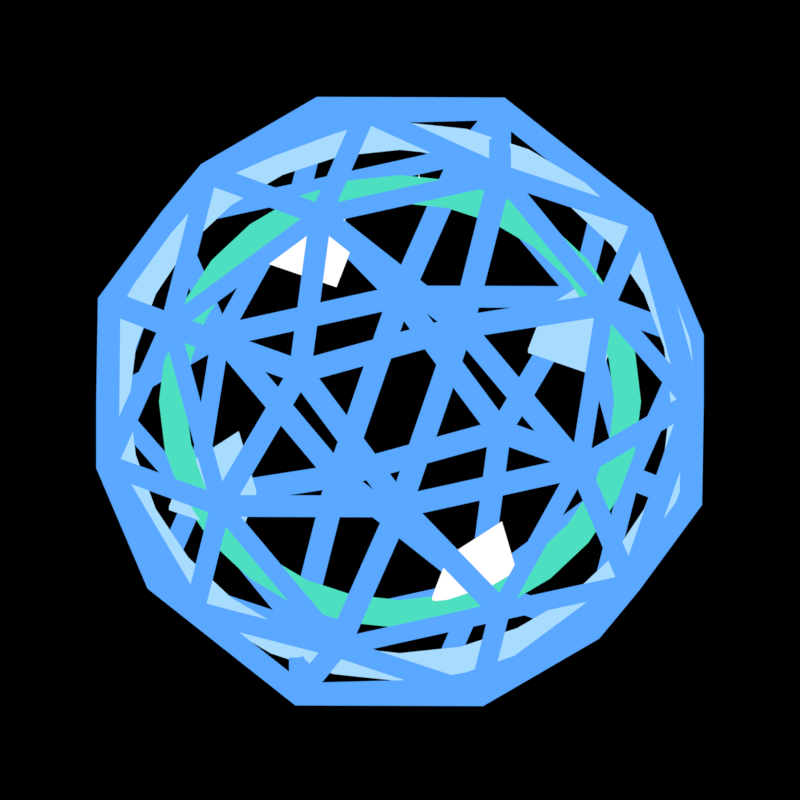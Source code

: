 # Source: fx_ult_gardien.blend  (saved by Blender 5.3.31; exported with 4.5.12 LTS)
import bpy
from mathutils import Matrix  # noqa: F401  (used for matrix-valued properties, if any)

bpy.ops.wm.read_factory_settings(use_empty=True)
scene = bpy.context.scene
scene.name = 'Scene'

# ---- materials (node trees are filled in below, after node groups)
mat_m_5aa8ff_e = bpy.data.materials.new('m_5aa8ff_E')
mat_m_5aa8ff_e.diffuse_color = (0.1022, 0.3916, 1.0, 1.0)
mat_m_a8dcff_e = bpy.data.materials.new('m_a8dcff_E')
mat_m_a8dcff_e.diffuse_color = (0.3916, 0.7157, 1.0, 1.0)
mat_m_4de0c0_e = bpy.data.materials.new('m_4de0c0_E')
mat_m_4de0c0_e.diffuse_color = (0.07421, 0.7454, 0.5271, 1.0)
mat_m_ffffff_e = bpy.data.materials.new('m_ffffff_E')
mat_m_ffffff_e.diffuse_color = (1.0, 1.0, 1.0, 1.0)

# ---- material node trees
mat_m_5aa8ff_e.use_nodes = True; mat_m_5aa8ff_e.node_tree.nodes.clear()
_N = mat_m_5aa8ff_e.node_tree.nodes; _L = mat_m_5aa8ff_e.node_tree.links
n0 = _N.new('ShaderNodeOutputMaterial'); n0.name = 'Material Output'; n0.location = (0, 0)
n1 = _N.new('ShaderNodeEmission'); n1.name = 'Emission'; n1.location = (0, 0)
n1.inputs[0].default_value = (0.1022, 0.3916, 1.0, 1.0)
_L.new(n1.outputs[0], n0.inputs[0])
n0.is_active_output = True
mat_m_a8dcff_e.use_nodes = True; mat_m_a8dcff_e.node_tree.nodes.clear()
_N = mat_m_a8dcff_e.node_tree.nodes; _L = mat_m_a8dcff_e.node_tree.links
n0 = _N.new('ShaderNodeOutputMaterial'); n0.name = 'Material Output'; n0.location = (0, 0)
n1 = _N.new('ShaderNodeEmission'); n1.name = 'Emission'; n1.location = (0, 0)
n1.inputs[0].default_value = (0.3916, 0.7157, 1.0, 1.0)
_L.new(n1.outputs[0], n0.inputs[0])
n0.is_active_output = True
mat_m_4de0c0_e.use_nodes = True; mat_m_4de0c0_e.node_tree.nodes.clear()
_N = mat_m_4de0c0_e.node_tree.nodes; _L = mat_m_4de0c0_e.node_tree.links
n0 = _N.new('ShaderNodeOutputMaterial'); n0.name = 'Material Output'; n0.location = (0, 0)
n1 = _N.new('ShaderNodeEmission'); n1.name = 'Emission'; n1.location = (0, 0)
n1.inputs[0].default_value = (0.07421, 0.7454, 0.5271, 1.0)
_L.new(n1.outputs[0], n0.inputs[0])
n0.is_active_output = True
mat_m_ffffff_e.use_nodes = True; mat_m_ffffff_e.node_tree.nodes.clear()
_N = mat_m_ffffff_e.node_tree.nodes; _L = mat_m_ffffff_e.node_tree.links
n0 = _N.new('ShaderNodeOutputMaterial'); n0.name = 'Material Output'; n0.location = (0, 0)
n1 = _N.new('ShaderNodeEmission'); n1.name = 'Emission'; n1.location = (0, 0)
_L.new(n1.outputs[0], n0.inputs[0])
n0.is_active_output = True

# ---- world
world_px_world = bpy.data.worlds.new('px_world'); scene.world = world_px_world
world_px_world.use_nodes = True; world_px_world.node_tree.nodes.clear()
_N = world_px_world.node_tree.nodes; _L = world_px_world.node_tree.links
n0 = _N.new('ShaderNodeBackground'); n0.name = 'Background'; n0.location = (-200, 100)
n0.inputs[0].default_value = (0.05, 0.05, 0.05, 1.0)
n0.inputs[1].default_value = 0.0
n1 = _N.new('ShaderNodeOutputWorld'); n1.name = 'World Output'; n1.location = (200, 100)
_L.new(n0.outputs[0], n1.inputs[0])
n1.is_active_output = True

# ---- cameras
cam_camera = bpy.data.cameras.new('Camera')
cam_camera.type = 'ORTHO'
cam_camera.clip_end = 200.0
cam_camera.ortho_scale = 8.4

# ---- meshes
me_dome = bpy.data.meshes.new('dome')
me_dome.from_pydata([(0.0, 0.0, -2.6), (1.881, -1.367, -1.163), (-0.7186, -2.212, -1.163), (-2.326, 0.0, -1.163), (-0.7186, 2.212, -1.163), (1.881, 1.367, -1.163), (0.7186, -2.212, 1.163), (-1.881, -1.367, 1.163), (-1.881, 1.367, 1.163), (0.7186, 2.212, 1.163), (2.326, 0.0, 1.163), (0.0, 0.0, 2.6), (-0.4224, -1.3, -2.212), (1.106, -0.8034, -2.212), (0.6835, -2.103, -1.367), (2.212, 0.0, -1.367), (1.106, 0.8034, -2.212), (-1.367, 0.0, -2.212), (-1.789, -1.3, -1.367), (-0.4224, 1.3, -2.212), (-1.789, 1.3, -1.367), (0.6835, 2.103, -1.367), (2.473, -0.8034, 0.0), (2.473, 0.8034, 0.0), (0.0, -2.6, 0.0), (1.528, -2.103, 0.0), (-2.473, -0.8034, 0.0), (-1.528, -2.103, 0.0), (-1.528, 2.103, 0.0), (-2.473, 0.8034, 0.0), (1.528, 2.103, 0.0), (0.0, 2.6, 0.0), (1.789, -1.3, 1.367), (-0.6835, -2.103, 1.367), (-2.212, 0.0, 1.367), (-0.6835, 2.103, 1.367), (1.789, 1.3, 1.367), (0.4224, -1.3, 2.212), (1.367, 0.0, 2.212), (-1.106, -0.8034, 2.212), (-1.106, 0.8034, 2.212), (0.4224, 1.3, 2.212)], [], [(0, 13, 12), (1, 13, 15), (0, 12, 17), (0, 17, 19), (0, 19, 16), (1, 15, 22), (2, 14, 24), (3, 18, 26), (4, 20, 28), (5, 21, 30), (1, 22, 25), (2, 24, 27), (3, 26, 29), (4, 28, 31), (5, 30, 23), (6, 32, 37), (7, 33, 39), (8, 34, 40), (9, 35, 41), (10, 36, 38), (38, 41, 11), (38, 36, 41), (36, 9, 41), (41, 40, 11), (41, 35, 40), (35, 8, 40), (40, 39, 11), (40, 34, 39), (34, 7, 39), (39, 37, 11), (39, 33, 37), (33, 6, 37), (37, 38, 11), (37, 32, 38), (32, 10, 38), (23, 36, 10), (23, 30, 36), (30, 9, 36), (31, 35, 9), (31, 28, 35), (28, 8, 35), (29, 34, 8), (29, 26, 34), (26, 7, 34), (27, 33, 7), (27, 24, 33), (24, 6, 33), (25, 32, 6), (25, 22, 32), (22, 10, 32), (30, 31, 9), (30, 21, 31), (21, 4, 31), (28, 29, 8), (28, 20, 29), (20, 3, 29), (26, 27, 7), (26, 18, 27), (18, 2, 27), (24, 25, 6), (24, 14, 25), (14, 1, 25), (22, 23, 10), (22, 15, 23), (15, 5, 23), (16, 21, 5), (16, 19, 21), (19, 4, 21), (19, 20, 4), (19, 17, 20), (17, 3, 20), (17, 18, 3), (17, 12, 18), (12, 2, 18), (15, 16, 5), (15, 13, 16), (13, 0, 16), (12, 14, 2), (12, 13, 14), (13, 1, 14)])
me_dome.materials.append(mat_m_5aa8ff_e)
me_dome.update()
me_torus = bpy.data.meshes.new('torus')
me_torus.from_pydata([(2.84, 0.0, 0.0), (2.743, 0.0, 0.1331), (2.587, 0.0, 0.08229), (2.587, 0.0, -0.08229), (2.743, 0.0, -0.1331), (2.769, 0.632, 0.0), (2.674, 0.6104, 0.1331), (2.522, 0.5756, 0.08229), (2.522, 0.5756, -0.08229), (2.674, 0.6104, -0.1331), (2.559, 1.232, 0.0), (2.472, 1.19, 0.1331), (2.331, 1.122, 0.08229), (2.331, 1.122, -0.08229), (2.472, 1.19, -0.1331), (2.22, 1.771, 0.0), (2.145, 1.71, 0.1331), (2.022, 1.613, 0.08229), (2.022, 1.613, -0.08229), (2.145, 1.71, -0.1331), (1.771, 2.22, 0.0), (1.71, 2.145, 0.1331), (1.613, 2.022, 0.08229), (1.613, 2.022, -0.08229), (1.71, 2.145, -0.1331), (1.232, 2.559, 0.0), (1.19, 2.472, 0.1331), (1.122, 2.331, 0.08229), (1.122, 2.331, -0.08229), (1.19, 2.472, -0.1331), (0.632, 2.769, 0.0), (0.6104, 2.674, 0.1331), (0.5756, 2.522, 0.08229), (0.5756, 2.522, -0.08229), (0.6104, 2.674, -0.1331), (1.739e-16, 2.84, 0.0), (1.68e-16, 2.743, 0.1331), (1.584e-16, 2.587, 0.08229), (1.584e-16, 2.587, -0.08229), (1.68e-16, 2.743, -0.1331), (-0.632, 2.769, 0.0), (-0.6104, 2.674, 0.1331), (-0.5756, 2.522, 0.08229), (-0.5756, 2.522, -0.08229), (-0.6104, 2.674, -0.1331), (-1.232, 2.559, 0.0), (-1.19, 2.472, 0.1331), (-1.122, 2.331, 0.08229), (-1.122, 2.331, -0.08229), (-1.19, 2.472, -0.1331), (-1.771, 2.22, 0.0), (-1.71, 2.145, 0.1331), (-1.613, 2.022, 0.08229), (-1.613, 2.022, -0.08229), (-1.71, 2.145, -0.1331), (-2.22, 1.771, 0.0), (-2.145, 1.71, 0.1331), (-2.022, 1.613, 0.08229), (-2.022, 1.613, -0.08229), (-2.145, 1.71, -0.1331), (-2.559, 1.232, 0.0), (-2.472, 1.19, 0.1331), (-2.331, 1.122, 0.08229), (-2.331, 1.122, -0.08229), (-2.472, 1.19, -0.1331), (-2.769, 0.632, 0.0), (-2.674, 0.6104, 0.1331), (-2.522, 0.5756, 0.08229), (-2.522, 0.5756, -0.08229), (-2.674, 0.6104, -0.1331), (-2.84, 3.478e-16, 0.0), (-2.743, 3.36e-16, 0.1331), (-2.587, 3.168e-16, 0.08229), (-2.587, 3.168e-16, -0.08229), (-2.743, 3.36e-16, -0.1331), (-2.769, -0.632, 0.0), (-2.674, -0.6104, 0.1331), (-2.522, -0.5756, 0.08229), (-2.522, -0.5756, -0.08229), (-2.674, -0.6104, -0.1331), (-2.559, -1.232, 0.0), (-2.472, -1.19, 0.1331), (-2.331, -1.122, 0.08229), (-2.331, -1.122, -0.08229), (-2.472, -1.19, -0.1331), (-2.22, -1.771, 0.0), (-2.145, -1.71, 0.1331), (-2.022, -1.613, 0.08229), (-2.022, -1.613, -0.08229), (-2.145, -1.71, -0.1331), (-1.771, -2.22, 0.0), (-1.71, -2.145, 0.1331), (-1.613, -2.022, 0.08229), (-1.613, -2.022, -0.08229), (-1.71, -2.145, -0.1331), (-1.232, -2.559, 0.0), (-1.19, -2.472, 0.1331), (-1.122, -2.331, 0.08229), (-1.122, -2.331, -0.08229), (-1.19, -2.472, -0.1331), (-0.632, -2.769, 0.0), (-0.6104, -2.674, 0.1331), (-0.5756, -2.522, 0.08229), (-0.5756, -2.522, -0.08229), (-0.6104, -2.674, -0.1331), (-5.217e-16, -2.84, 0.0), (-5.039e-16, -2.743, 0.1331), (-4.752e-16, -2.587, 0.08229), (-4.752e-16, -2.587, -0.08229), (-5.039e-16, -2.743, -0.1331), (0.632, -2.769, 0.0), (0.6104, -2.674, 0.1331), (0.5756, -2.522, 0.08229), (0.5756, -2.522, -0.08229), (0.6104, -2.674, -0.1331), (1.232, -2.559, 0.0), (1.19, -2.472, 0.1331), (1.122, -2.331, 0.08229), (1.122, -2.331, -0.08229), (1.19, -2.472, -0.1331), (1.771, -2.22, 0.0), (1.71, -2.145, 0.1331), (1.613, -2.022, 0.08229), (1.613, -2.022, -0.08229), (1.71, -2.145, -0.1331), (2.22, -1.771, 0.0), (2.145, -1.71, 0.1331), (2.022, -1.613, 0.08229), (2.022, -1.613, -0.08229), (2.145, -1.71, -0.1331), (2.559, -1.232, 0.0), (2.472, -1.19, 0.1331), (2.331, -1.122, 0.08229), (2.331, -1.122, -0.08229), (2.472, -1.19, -0.1331), (2.769, -0.632, 0.0), (2.674, -0.6104, 0.1331), (2.522, -0.5756, 0.08229), (2.522, -0.5756, -0.08229), (2.674, -0.6104, -0.1331)], [], [(0, 5, 6, 1), (1, 6, 7, 2), (2, 7, 8, 3), (3, 8, 9, 4), (4, 9, 5, 0), (5, 10, 11, 6), (6, 11, 12, 7), (7, 12, 13, 8), (8, 13, 14, 9), (9, 14, 10, 5), (10, 15, 16, 11), (11, 16, 17, 12), (12, 17, 18, 13), (13, 18, 19, 14), (14, 19, 15, 10), (15, 20, 21, 16), (16, 21, 22, 17), (17, 22, 23, 18), (18, 23, 24, 19), (19, 24, 20, 15), (20, 25, 26, 21), (21, 26, 27, 22), (22, 27, 28, 23), (23, 28, 29, 24), (24, 29, 25, 20), (25, 30, 31, 26), (26, 31, 32, 27), (27, 32, 33, 28), (28, 33, 34, 29), (29, 34, 30, 25), (30, 35, 36, 31), (31, 36, 37, 32), (32, 37, 38, 33), (33, 38, 39, 34), (34, 39, 35, 30), (35, 40, 41, 36), (36, 41, 42, 37), (37, 42, 43, 38), (38, 43, 44, 39), (39, 44, 40, 35), (40, 45, 46, 41), (41, 46, 47, 42), (42, 47, 48, 43), (43, 48, 49, 44), (44, 49, 45, 40), (45, 50, 51, 46), (46, 51, 52, 47), (47, 52, 53, 48), (48, 53, 54, 49), (49, 54, 50, 45), (50, 55, 56, 51), (51, 56, 57, 52), (52, 57, 58, 53), (53, 58, 59, 54), (54, 59, 55, 50), (55, 60, 61, 56), (56, 61, 62, 57), (57, 62, 63, 58), (58, 63, 64, 59), (59, 64, 60, 55), (60, 65, 66, 61), (61, 66, 67, 62), (62, 67, 68, 63), (63, 68, 69, 64), (64, 69, 65, 60), (65, 70, 71, 66), (66, 71, 72, 67), (67, 72, 73, 68), (68, 73, 74, 69), (69, 74, 70, 65), (70, 75, 76, 71), (71, 76, 77, 72), (72, 77, 78, 73), (73, 78, 79, 74), (74, 79, 75, 70), (75, 80, 81, 76), (76, 81, 82, 77), (77, 82, 83, 78), (78, 83, 84, 79), (79, 84, 80, 75), (80, 85, 86, 81), (81, 86, 87, 82), (82, 87, 88, 83), (83, 88, 89, 84), (84, 89, 85, 80), (85, 90, 91, 86), (86, 91, 92, 87), (87, 92, 93, 88), (88, 93, 94, 89), (89, 94, 90, 85), (90, 95, 96, 91), (91, 96, 97, 92), (92, 97, 98, 93), (93, 98, 99, 94), (94, 99, 95, 90), (95, 100, 101, 96), (96, 101, 102, 97), (97, 102, 103, 98), (98, 103, 104, 99), (99, 104, 100, 95), (100, 105, 106, 101), (101, 106, 107, 102), (102, 107, 108, 103), (103, 108, 109, 104), (104, 109, 105, 100), (105, 110, 111, 106), (106, 111, 112, 107), (107, 112, 113, 108), (108, 113, 114, 109), (109, 114, 110, 105), (110, 115, 116, 111), (111, 116, 117, 112), (112, 117, 118, 113), (113, 118, 119, 114), (114, 119, 115, 110), (115, 120, 121, 116), (116, 121, 122, 117), (117, 122, 123, 118), (118, 123, 124, 119), (119, 124, 120, 115), (120, 125, 126, 121), (121, 126, 127, 122), (122, 127, 128, 123), (123, 128, 129, 124), (124, 129, 125, 120), (125, 130, 131, 126), (126, 131, 132, 127), (127, 132, 133, 128), (128, 133, 134, 129), (129, 134, 130, 125), (130, 135, 136, 131), (131, 136, 137, 132), (132, 137, 138, 133), (133, 138, 139, 134), (134, 139, 135, 130), (135, 0, 1, 136), (136, 1, 2, 137), (137, 2, 3, 138), (138, 3, 4, 139), (139, 4, 0, 135)])
me_torus.polygons.foreach_set('use_smooth', [True] * 140)
me_torus.materials.append(mat_m_a8dcff_e)
me_torus.update()
me_torus_001 = bpy.data.meshes.new('torus.001')
me_torus_001.from_pydata([(2.3, 0.0, 0.0), (2.203, 0.0, 0.1331), (2.047, 0.0, 0.08229), (2.047, 0.0, -0.08229), (2.203, 0.0, -0.1331), (2.242, 0.5118, 0.0), (2.148, 0.4903, 0.1331), (1.995, 0.4554, 0.08229), (1.995, 0.4554, -0.08229), (2.148, 0.4903, -0.1331), (2.072, 0.9979, 0.0), (1.985, 0.956, 0.1331), (1.844, 0.888, 0.08229), (1.844, 0.888, -0.08229), (1.985, 0.956, -0.1331), (1.798, 1.434, 0.0), (1.723, 1.374, 0.1331), (1.6, 1.276, 0.08229), (1.6, 1.276, -0.08229), (1.723, 1.374, -0.1331), (1.434, 1.798, 0.0), (1.374, 1.723, 0.1331), (1.276, 1.6, 0.08229), (1.276, 1.6, -0.08229), (1.374, 1.723, -0.1331), (0.9979, 2.072, 0.0), (0.956, 1.985, 0.1331), (0.888, 1.844, 0.08229), (0.888, 1.844, -0.08229), (0.956, 1.985, -0.1331), (0.5118, 2.242, 0.0), (0.4903, 2.148, 0.1331), (0.4554, 1.995, 0.08229), (0.4554, 1.995, -0.08229), (0.4903, 2.148, -0.1331), (1.408e-16, 2.3, 0.0), (1.349e-16, 2.203, 0.1331), (1.253e-16, 2.047, 0.08229), (1.253e-16, 2.047, -0.08229), (1.349e-16, 2.203, -0.1331), (-0.5118, 2.242, 0.0), (-0.4903, 2.148, 0.1331), (-0.4554, 1.995, 0.08229), (-0.4554, 1.995, -0.08229), (-0.4903, 2.148, -0.1331), (-0.9979, 2.072, 0.0), (-0.956, 1.985, 0.1331), (-0.888, 1.844, 0.08229), (-0.888, 1.844, -0.08229), (-0.956, 1.985, -0.1331), (-1.434, 1.798, 0.0), (-1.374, 1.723, 0.1331), (-1.276, 1.6, 0.08229), (-1.276, 1.6, -0.08229), (-1.374, 1.723, -0.1331), (-1.798, 1.434, 0.0), (-1.723, 1.374, 0.1331), (-1.6, 1.276, 0.08229), (-1.6, 1.276, -0.08229), (-1.723, 1.374, -0.1331), (-2.072, 0.9979, 0.0), (-1.985, 0.956, 0.1331), (-1.844, 0.888, 0.08229), (-1.844, 0.888, -0.08229), (-1.985, 0.956, -0.1331), (-2.242, 0.5118, 0.0), (-2.148, 0.4903, 0.1331), (-1.995, 0.4554, 0.08229), (-1.995, 0.4554, -0.08229), (-2.148, 0.4903, -0.1331), (-2.3, 2.817e-16, 0.0), (-2.203, 2.698e-16, 0.1331), (-2.047, 2.507e-16, 0.08229), (-2.047, 2.507e-16, -0.08229), (-2.203, 2.698e-16, -0.1331), (-2.242, -0.5118, 0.0), (-2.148, -0.4903, 0.1331), (-1.995, -0.4554, 0.08229), (-1.995, -0.4554, -0.08229), (-2.148, -0.4903, -0.1331), (-2.072, -0.9979, 0.0), (-1.985, -0.956, 0.1331), (-1.844, -0.888, 0.08229), (-1.844, -0.888, -0.08229), (-1.985, -0.956, -0.1331), (-1.798, -1.434, 0.0), (-1.723, -1.374, 0.1331), (-1.6, -1.276, 0.08229), (-1.6, -1.276, -0.08229), (-1.723, -1.374, -0.1331), (-1.434, -1.798, 0.0), (-1.374, -1.723, 0.1331), (-1.276, -1.6, 0.08229), (-1.276, -1.6, -0.08229), (-1.374, -1.723, -0.1331), (-0.9979, -2.072, 0.0), (-0.956, -1.985, 0.1331), (-0.888, -1.844, 0.08229), (-0.888, -1.844, -0.08229), (-0.956, -1.985, -0.1331), (-0.5118, -2.242, 0.0), (-0.4903, -2.148, 0.1331), (-0.4554, -1.995, 0.08229), (-0.4554, -1.995, -0.08229), (-0.4903, -2.148, -0.1331), (-4.225e-16, -2.3, 0.0), (-4.047e-16, -2.203, 0.1331), (-3.76e-16, -2.047, 0.08229), (-3.76e-16, -2.047, -0.08229), (-4.047e-16, -2.203, -0.1331), (0.5118, -2.242, 0.0), (0.4903, -2.148, 0.1331), (0.4554, -1.995, 0.08229), (0.4554, -1.995, -0.08229), (0.4903, -2.148, -0.1331), (0.9979, -2.072, 0.0), (0.956, -1.985, 0.1331), (0.888, -1.844, 0.08229), (0.888, -1.844, -0.08229), (0.956, -1.985, -0.1331), (1.434, -1.798, 0.0), (1.374, -1.723, 0.1331), (1.276, -1.6, 0.08229), (1.276, -1.6, -0.08229), (1.374, -1.723, -0.1331), (1.798, -1.434, 0.0), (1.723, -1.374, 0.1331), (1.6, -1.276, 0.08229), (1.6, -1.276, -0.08229), (1.723, -1.374, -0.1331), (2.072, -0.9979, 0.0), (1.985, -0.956, 0.1331), (1.844, -0.888, 0.08229), (1.844, -0.888, -0.08229), (1.985, -0.956, -0.1331), (2.242, -0.5118, 0.0), (2.148, -0.4903, 0.1331), (1.995, -0.4554, 0.08229), (1.995, -0.4554, -0.08229), (2.148, -0.4903, -0.1331)], [], [(0, 5, 6, 1), (1, 6, 7, 2), (2, 7, 8, 3), (3, 8, 9, 4), (4, 9, 5, 0), (5, 10, 11, 6), (6, 11, 12, 7), (7, 12, 13, 8), (8, 13, 14, 9), (9, 14, 10, 5), (10, 15, 16, 11), (11, 16, 17, 12), (12, 17, 18, 13), (13, 18, 19, 14), (14, 19, 15, 10), (15, 20, 21, 16), (16, 21, 22, 17), (17, 22, 23, 18), (18, 23, 24, 19), (19, 24, 20, 15), (20, 25, 26, 21), (21, 26, 27, 22), (22, 27, 28, 23), (23, 28, 29, 24), (24, 29, 25, 20), (25, 30, 31, 26), (26, 31, 32, 27), (27, 32, 33, 28), (28, 33, 34, 29), (29, 34, 30, 25), (30, 35, 36, 31), (31, 36, 37, 32), (32, 37, 38, 33), (33, 38, 39, 34), (34, 39, 35, 30), (35, 40, 41, 36), (36, 41, 42, 37), (37, 42, 43, 38), (38, 43, 44, 39), (39, 44, 40, 35), (40, 45, 46, 41), (41, 46, 47, 42), (42, 47, 48, 43), (43, 48, 49, 44), (44, 49, 45, 40), (45, 50, 51, 46), (46, 51, 52, 47), (47, 52, 53, 48), (48, 53, 54, 49), (49, 54, 50, 45), (50, 55, 56, 51), (51, 56, 57, 52), (52, 57, 58, 53), (53, 58, 59, 54), (54, 59, 55, 50), (55, 60, 61, 56), (56, 61, 62, 57), (57, 62, 63, 58), (58, 63, 64, 59), (59, 64, 60, 55), (60, 65, 66, 61), (61, 66, 67, 62), (62, 67, 68, 63), (63, 68, 69, 64), (64, 69, 65, 60), (65, 70, 71, 66), (66, 71, 72, 67), (67, 72, 73, 68), (68, 73, 74, 69), (69, 74, 70, 65), (70, 75, 76, 71), (71, 76, 77, 72), (72, 77, 78, 73), (73, 78, 79, 74), (74, 79, 75, 70), (75, 80, 81, 76), (76, 81, 82, 77), (77, 82, 83, 78), (78, 83, 84, 79), (79, 84, 80, 75), (80, 85, 86, 81), (81, 86, 87, 82), (82, 87, 88, 83), (83, 88, 89, 84), (84, 89, 85, 80), (85, 90, 91, 86), (86, 91, 92, 87), (87, 92, 93, 88), (88, 93, 94, 89), (89, 94, 90, 85), (90, 95, 96, 91), (91, 96, 97, 92), (92, 97, 98, 93), (93, 98, 99, 94), (94, 99, 95, 90), (95, 100, 101, 96), (96, 101, 102, 97), (97, 102, 103, 98), (98, 103, 104, 99), (99, 104, 100, 95), (100, 105, 106, 101), (101, 106, 107, 102), (102, 107, 108, 103), (103, 108, 109, 104), (104, 109, 105, 100), (105, 110, 111, 106), (106, 111, 112, 107), (107, 112, 113, 108), (108, 113, 114, 109), (109, 114, 110, 105), (110, 115, 116, 111), (111, 116, 117, 112), (112, 117, 118, 113), (113, 118, 119, 114), (114, 119, 115, 110), (115, 120, 121, 116), (116, 121, 122, 117), (117, 122, 123, 118), (118, 123, 124, 119), (119, 124, 120, 115), (120, 125, 126, 121), (121, 126, 127, 122), (122, 127, 128, 123), (123, 128, 129, 124), (124, 129, 125, 120), (125, 130, 131, 126), (126, 131, 132, 127), (127, 132, 133, 128), (128, 133, 134, 129), (129, 134, 130, 125), (130, 135, 136, 131), (131, 136, 137, 132), (132, 137, 138, 133), (133, 138, 139, 134), (134, 139, 135, 130), (135, 0, 1, 136), (136, 1, 2, 137), (137, 2, 3, 138), (138, 3, 4, 139), (139, 4, 0, 135)])
me_torus_001.polygons.foreach_set('use_smooth', [True] * 140)
me_torus_001.materials.append(mat_m_4de0c0_e)
me_torus_001.update()
me_poly = bpy.data.meshes.new('poly')
me_poly.from_pydata([(-0.5, -0.07, 0.6), (0.5, -0.07, 0.6), (0.5, -0.07, 0.0), (0.0, -0.07, -0.7), (-0.5, -0.07, 0.0), (-0.5, 0.07, 0.6), (0.5, 0.07, 0.6), (0.5, 0.07, 0.0), (0.0, 0.07, -0.7), (-0.5, 0.07, 0.0)], [], [(4, 3, 2, 1, 0), (5, 6, 7, 8, 9), (0, 1, 6, 5), (1, 2, 7, 6), (2, 3, 8, 7), (3, 4, 9, 8), (4, 0, 5, 9)])
me_poly.materials.append(mat_m_a8dcff_e)
me_poly.update()
me_poly_001 = bpy.data.meshes.new('poly.001')
me_poly_001.from_pydata([(-0.5, -0.07, 0.6), (0.5, -0.07, 0.6), (0.5, -0.07, 0.0), (0.0, -0.07, -0.7), (-0.5, -0.07, 0.0), (-0.5, 0.07, 0.6), (0.5, 0.07, 0.6), (0.5, 0.07, 0.0), (0.0, 0.07, -0.7), (-0.5, 0.07, 0.0)], [], [(4, 3, 2, 1, 0), (5, 6, 7, 8, 9), (0, 1, 6, 5), (1, 2, 7, 6), (2, 3, 8, 7), (3, 4, 9, 8), (4, 0, 5, 9)])
me_poly_001.materials.append(mat_m_ffffff_e)
me_poly_001.update()
me_poly_002 = bpy.data.meshes.new('poly.002')
me_poly_002.from_pydata([(-0.5, -0.07, 0.6), (0.5, -0.07, 0.6), (0.5, -0.07, 0.0), (0.0, -0.07, -0.7), (-0.5, -0.07, 0.0), (-0.5, 0.07, 0.6), (0.5, 0.07, 0.6), (0.5, 0.07, 0.0), (0.0, 0.07, -0.7), (-0.5, 0.07, 0.0)], [], [(4, 3, 2, 1, 0), (5, 6, 7, 8, 9), (0, 1, 6, 5), (1, 2, 7, 6), (2, 3, 8, 7), (3, 4, 9, 8), (4, 0, 5, 9)])
me_poly_002.materials.append(mat_m_a8dcff_e)
me_poly_002.update()
me_poly_003 = bpy.data.meshes.new('poly.003')
me_poly_003.from_pydata([(-0.5, -0.07, 0.6), (0.5, -0.07, 0.6), (0.5, -0.07, 0.0), (0.0, -0.07, -0.7), (-0.5, -0.07, 0.0), (-0.5, 0.07, 0.6), (0.5, 0.07, 0.6), (0.5, 0.07, 0.0), (0.0, 0.07, -0.7), (-0.5, 0.07, 0.0)], [], [(4, 3, 2, 1, 0), (5, 6, 7, 8, 9), (0, 1, 6, 5), (1, 2, 7, 6), (2, 3, 8, 7), (3, 4, 9, 8), (4, 0, 5, 9)])
me_poly_003.materials.append(mat_m_ffffff_e)
me_poly_003.update()
me_sparkle = bpy.data.meshes.new('sparkle')
me_sparkle.from_pydata([(6.123e-17, -0.05, 1.0), (-0.1556, -0.05, 0.1556), (-1.0, -0.05, 1.225e-16), (-0.1556, -0.05, -0.1556), (-1.837e-16, -0.05, -1.0), (0.1556, -0.05, -0.1556), (1.0, -0.05, -2.449e-16), (0.1556, -0.05, 0.1556), (6.123e-17, 0.05, 1.0), (-0.1556, 0.05, 0.1556), (-1.0, 0.05, 1.225e-16), (-0.1556, 0.05, -0.1556), (-1.837e-16, 0.05, -1.0), (0.1556, 0.05, -0.1556), (1.0, 0.05, -2.449e-16), (0.1556, 0.05, 0.1556)], [], [(7, 0, 1, 2, 3, 4, 5, 6), (8, 15, 14, 13, 12, 11, 10, 9), (0, 8, 9, 1), (1, 9, 10, 2), (2, 10, 11, 3), (3, 11, 12, 4), (4, 12, 13, 5), (5, 13, 14, 6), (6, 14, 15, 7), (7, 15, 8, 0)])
me_sparkle.materials.append(mat_m_ffffff_e)
me_sparkle.update()
me_sparkle_001 = bpy.data.meshes.new('sparkle.001')
me_sparkle_001.from_pydata([(6.123e-17, -0.05, 1.0), (-0.1556, -0.05, 0.1556), (-1.0, -0.05, 1.225e-16), (-0.1556, -0.05, -0.1556), (-1.837e-16, -0.05, -1.0), (0.1556, -0.05, -0.1556), (1.0, -0.05, -2.449e-16), (0.1556, -0.05, 0.1556), (6.123e-17, 0.05, 1.0), (-0.1556, 0.05, 0.1556), (-1.0, 0.05, 1.225e-16), (-0.1556, 0.05, -0.1556), (-1.837e-16, 0.05, -1.0), (0.1556, 0.05, -0.1556), (1.0, 0.05, -2.449e-16), (0.1556, 0.05, 0.1556)], [], [(7, 0, 1, 2, 3, 4, 5, 6), (8, 15, 14, 13, 12, 11, 10, 9), (0, 8, 9, 1), (1, 9, 10, 2), (2, 10, 11, 3), (3, 11, 12, 4), (4, 12, 13, 5), (5, 13, 14, 6), (6, 14, 15, 7), (7, 15, 8, 0)])
me_sparkle_001.materials.append(mat_m_ffffff_e)
me_sparkle_001.update()
me_sparkle_002 = bpy.data.meshes.new('sparkle.002')
me_sparkle_002.from_pydata([(6.123e-17, -0.05, 1.0), (-0.1556, -0.05, 0.1556), (-1.0, -0.05, 1.225e-16), (-0.1556, -0.05, -0.1556), (-1.837e-16, -0.05, -1.0), (0.1556, -0.05, -0.1556), (1.0, -0.05, -2.449e-16), (0.1556, -0.05, 0.1556), (6.123e-17, 0.05, 1.0), (-0.1556, 0.05, 0.1556), (-1.0, 0.05, 1.225e-16), (-0.1556, 0.05, -0.1556), (-1.837e-16, 0.05, -1.0), (0.1556, 0.05, -0.1556), (1.0, 0.05, -2.449e-16), (0.1556, 0.05, 0.1556)], [], [(7, 0, 1, 2, 3, 4, 5, 6), (8, 15, 14, 13, 12, 11, 10, 9), (0, 8, 9, 1), (1, 9, 10, 2), (2, 10, 11, 3), (3, 11, 12, 4), (4, 12, 13, 5), (5, 13, 14, 6), (6, 14, 15, 7), (7, 15, 8, 0)])
me_sparkle_002.materials.append(mat_m_ffffff_e)
me_sparkle_002.update()
me_sparkle_003 = bpy.data.meshes.new('sparkle.003')
me_sparkle_003.from_pydata([(6.123e-17, -0.05, 1.0), (-0.1556, -0.05, 0.1556), (-1.0, -0.05, 1.225e-16), (-0.1556, -0.05, -0.1556), (-1.837e-16, -0.05, -1.0), (0.1556, -0.05, -0.1556), (1.0, -0.05, -2.449e-16), (0.1556, -0.05, 0.1556), (6.123e-17, 0.05, 1.0), (-0.1556, 0.05, 0.1556), (-1.0, 0.05, 1.225e-16), (-0.1556, 0.05, -0.1556), (-1.837e-16, 0.05, -1.0), (0.1556, 0.05, -0.1556), (1.0, 0.05, -2.449e-16), (0.1556, 0.05, 0.1556)], [], [(7, 0, 1, 2, 3, 4, 5, 6), (8, 15, 14, 13, 12, 11, 10, 9), (0, 8, 9, 1), (1, 9, 10, 2), (2, 10, 11, 3), (3, 11, 12, 4), (4, 12, 13, 5), (5, 13, 14, 6), (6, 14, 15, 7), (7, 15, 8, 0)])
me_sparkle_003.materials.append(mat_m_ffffff_e)
me_sparkle_003.update()
me_sparkle_004 = bpy.data.meshes.new('sparkle.004')
me_sparkle_004.from_pydata([(6.123e-17, -0.05, 1.0), (-0.1556, -0.05, 0.1556), (-1.0, -0.05, 1.225e-16), (-0.1556, -0.05, -0.1556), (-1.837e-16, -0.05, -1.0), (0.1556, -0.05, -0.1556), (1.0, -0.05, -2.449e-16), (0.1556, -0.05, 0.1556), (6.123e-17, 0.05, 1.0), (-0.1556, 0.05, 0.1556), (-1.0, 0.05, 1.225e-16), (-0.1556, 0.05, -0.1556), (-1.837e-16, 0.05, -1.0), (0.1556, 0.05, -0.1556), (1.0, 0.05, -2.449e-16), (0.1556, 0.05, 0.1556)], [], [(7, 0, 1, 2, 3, 4, 5, 6), (8, 15, 14, 13, 12, 11, 10, 9), (0, 8, 9, 1), (1, 9, 10, 2), (2, 10, 11, 3), (3, 11, 12, 4), (4, 12, 13, 5), (5, 13, 14, 6), (6, 14, 15, 7), (7, 15, 8, 0)])
me_sparkle_004.materials.append(mat_m_ffffff_e)
me_sparkle_004.update()

# ---- objects
ob_dome = bpy.data.objects.new('dome', me_dome)
ob_torus = bpy.data.objects.new('torus', me_torus)
ob_torus_001 = bpy.data.objects.new('torus.001', me_torus_001)
ob_emblems = bpy.data.objects.new('emblems', None)
ob_poly = bpy.data.objects.new('poly', me_poly)
ob_poly_001 = bpy.data.objects.new('poly.001', me_poly_001)
ob_poly_002 = bpy.data.objects.new('poly.002', me_poly_002)
ob_poly_003 = bpy.data.objects.new('poly.003', me_poly_003)
ob_sparkle = bpy.data.objects.new('sparkle', me_sparkle)
ob_sparkle_001 = bpy.data.objects.new('sparkle.001', me_sparkle_001)
ob_sparkle_002 = bpy.data.objects.new('sparkle.002', me_sparkle_002)
ob_sparkle_003 = bpy.data.objects.new('sparkle.003', me_sparkle_003)
ob_sparkle_004 = bpy.data.objects.new('sparkle.004', me_sparkle_004)
ob_camera = bpy.data.objects.new('Camera', cam_camera)

# ---- transforms, parenting, visibility, modifiers, constraints
ob_dome.location = (0.0, 0.0, 0.0)
ob_dome.rotation_euler = (0.0, 1.92, 0.0)
ob_dome.scale = (1.25, 1.25, 1.25)
_m = ob_dome.modifiers.new('wire', 'WIREFRAME')
_m.thickness = 0.2
ob_torus.location = (0.0, 0.0, 0.0)
ob_torus.rotation_euler = (1.571, 0.0, 0.0)
ob_torus.scale = (1.1, 1.1, 1.1)
ob_torus_001.location = (0.0, 0.0, 0.0)
ob_torus_001.rotation_euler = (1.571, 0.0, 0.0)
ob_torus_001.scale = (1.1, 1.1, 1.1)
ob_emblems.location = (0.0, 0.0, 0.0)
ob_emblems.rotation_euler = (0.0, 3.491, 0.0)
ob_emblems.scale = (0.8, 0.8, 0.8)
ob_poly.parent = ob_emblems
ob_poly.location = (1.838, 0.0, 1.838)
ob_poly_001.parent = ob_emblems
ob_poly_001.location = (-1.838, 0.0, 1.838)
ob_poly_002.parent = ob_emblems
ob_poly_002.location = (-1.838, 0.0, -1.838)
ob_poly_003.parent = ob_emblems
ob_poly_003.location = (1.838, 0.0, -1.838)
ob_sparkle.location = (1.8, 0.0, 1.8)
ob_sparkle.rotation_euler = (0.0, 1.571, 0.0)
ob_sparkle.scale = (0.0, 0.0, 0.0)
ob_sparkle_001.location = (-1.9, 0.0, 1.0)
ob_sparkle_001.rotation_euler = (0.0, 1.571, 0.0)
ob_sparkle_001.scale = (0.0, 0.0, 0.0)
ob_sparkle_002.location = (0.2, 0.0, 2.4)
ob_sparkle_002.rotation_euler = (0.0, 1.571, 0.0)
ob_sparkle_002.scale = (0.14, 0.14, 0.14)
ob_sparkle_003.location = (-1.0, 0.0, -1.8)
ob_sparkle_003.rotation_euler = (0.0, 1.571, 0.0)
ob_sparkle_003.scale = (0.0, 0.0, 0.0)
ob_sparkle_004.location = (1.5, 0.0, -1.4)
ob_sparkle_004.rotation_euler = (0.0, 1.571, 0.0)
ob_sparkle_004.scale = (0.0, 0.0, 0.0)
ob_camera.location = (0.0, -56.38, 20.52)
ob_camera.rotation_euler = (1.222, -0.0, 0.0)

# ---- collection membership
scene.collection.objects.link(ob_dome)
scene.collection.objects.link(ob_torus)
scene.collection.objects.link(ob_torus_001)
scene.collection.objects.link(ob_emblems)
scene.collection.objects.link(ob_poly)
scene.collection.objects.link(ob_poly_001)
scene.collection.objects.link(ob_poly_002)
scene.collection.objects.link(ob_poly_003)
scene.collection.objects.link(ob_sparkle)
scene.collection.objects.link(ob_sparkle_001)
scene.collection.objects.link(ob_sparkle_002)
scene.collection.objects.link(ob_sparkle_003)
scene.collection.objects.link(ob_sparkle_004)
scene.collection.objects.link(ob_camera)

# ---- scene / render settings (as saved in the file)
scene.camera = ob_camera
scene.frame_start = 0; scene.frame_end = 9; scene.frame_set(9)
scene.render.engine = 'CYCLES'
scene.render.resolution_x = 288
scene.render.resolution_y = 288
scene.render.film_transparent = True
scene.render.bake_bias = 0.0
scene.render.bake_samples = 0
scene.render.compositor_device = 'GPU'
scene.cycles.use_denoising = False
scene.cycles.samples = 6
scene.cycles.seed = 1
scene.eevee.use_volume_custom_range = False
scene.eevee.fast_gi_thickness_near = 0.1
scene.eevee.fast_gi_thickness_far = 0.0
scene.eevee.ray_tracing_options.screen_trace_thickness = 0.1
scene.view_settings.view_transform = 'Standard'
bpy.context.view_layer.update()
